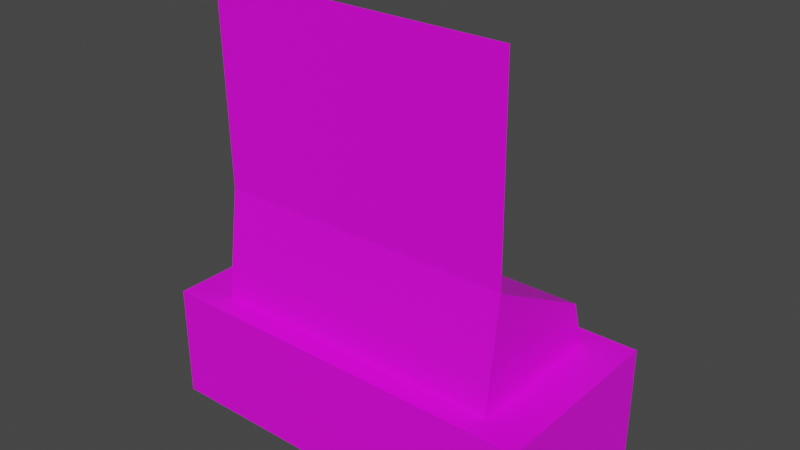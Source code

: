 # Source: console.blend  (saved by Blender 2.93.21; exported with 4.5.12 LTS)
import bpy
from mathutils import Matrix  # noqa: F401  (used for matrix-valued properties, if any)

bpy.ops.wm.read_factory_settings(use_empty=True)
scene = bpy.context.scene
scene.name = 'Scene'

# ---- collections
col_collection = bpy.data.collections.new('Collection'); scene.collection.children.link(col_collection)

# ---- images (referenced by path relative to the original .blend; pixels are not part of the script)
import os
ASSET_DIR = os.environ.get("B2B_ASSET_DIR", "")  # directory of the original .blend (textures are referenced by path, not embedded)
HERE = os.path.dirname(os.path.abspath(__file__))  # packed textures are extracted next to this script under _unpacked/

def load_image(name, relpath, width, height, colorspace="sRGB"):
    """Load a texture the original file referenced (path relative to the .blend, or extracted next to this script)."""
    p = next((c for c in (os.path.join(HERE, relpath), os.path.join(ASSET_DIR, relpath)) if relpath and os.path.exists(c)), "")
    if p:
        img = bpy.data.images.load(p, check_existing=True)
        img.name = name
    else:  # same state as the original file: an image datablock whose file is absent (Cycles renders it pink)
        img = bpy.data.images.new(name, width, height)
        img.source = "FILE"
        img.filepath = "//" + (relpath or name)
    img.colorspace_settings.name = colorspace
    return img
img_metal_grating_jpg = load_image('metal_grating.jpg', 'metal_grating.jpg', 1024, 1024, 'sRGB')

# ---- materials (node trees are filled in below, after node groups)
mat_material_003 = bpy.data.materials.new('Material.003')
mat_material_003.use_transparent_shadow = False

# ---- material node trees
mat_material_003.use_nodes = True; mat_material_003.node_tree.nodes.clear()
_N = mat_material_003.node_tree.nodes; _L = mat_material_003.node_tree.links
n0 = _N.new('ShaderNodeBsdfPrincipled'); n0.name = 'Principled BSDF'; n0.location = (10, 300)
n0.distribution = 'GGX'
n0.subsurface_method = 'BURLEY'
n0.inputs[3].default_value = 1.45
n0.inputs[27].default_value = (0.0, 0.0, 0.0, 1.0)
n0.inputs[28].default_value = 1.0
n1 = _N.new('ShaderNodeOutputMaterial'); n1.name = 'Material Output'; n1.location = (300, 300)
n2 = _N.new('ShaderNodeTexImage'); n2.name = 'Image Texture'; n2.location = (-300, 231)
n2.image = img_metal_grating_jpg
_L.new(n0.outputs[0], n1.inputs[0])
_L.new(n2.outputs[0], n0.inputs[0])
n1.is_active_output = True

# ---- world
world_world = bpy.data.worlds.new('World'); scene.world = world_world
world_world.use_nodes = True; world_world.node_tree.nodes.clear()
_N = world_world.node_tree.nodes; _L = world_world.node_tree.links
n0 = _N.new('ShaderNodeOutputWorld'); n0.name = 'World Output'; n0.location = (300, 300)
n1 = _N.new('ShaderNodeBackground'); n1.name = 'Background'; n1.location = (10, 300)
n1.inputs[0].default_value = (0.05088, 0.05088, 0.05088, 1.0)
_L.new(n1.outputs[0], n0.inputs[0])
n0.is_active_output = True
world_world.color = (0.05088, 0.05088, 0.05088)
world_world.use_sun_shadow = False
world_world.sun_shadow_jitter_overblur = 0.0

# ---- meshes
me_cube_003 = bpy.data.meshes.new('Cube.003')
me_cube_003.from_pydata([(-0.3, -0.1464, 0.06127), (-0.3, -0.1464, 0.1), (-0.3, 0.1464, 0.06127), (-0.3, 0.1464, 0.1), (0.3, -0.1464, 0.06127), (0.3, -0.1464, 0.1), (0.3, 0.1464, 0.06127), (0.3, 0.1464, 0.1), (-0.2312, -0.1128, 0.2383), (-0.2312, 0.1128, 0.2383), (0.2312, -0.1128, 0.2383), (0.2312, 0.1128, 0.2383), (-0.3, -0.1464, 0.2383), (-0.3, 0.1464, 0.2383), (0.3, 0.1464, 0.2383), (0.3, -0.1464, 0.2383), (-0.08473, -0.04815, 0.47), (-0.1161, 0.0452, 0.3362), (0.08473, -0.04815, 0.47), (0.1161, 0.0452, 0.3362), (-0.2312, -0.09004, 0.4093), (-0.2312, 0.09004, 0.312), (0.2312, 0.09004, 0.312), (0.2312, -0.09004, 0.4093), (-0.08473, -0.04815, 0.6696), (0.08473, -0.04815, 0.6696), (-0.2312, -0.09591, 0.7196), (0.2312, -0.09591, 0.7196), (0.1161, -0.0452, 0.3851), (-0.1161, -0.0452, 0.3851), (0.1161, -0.04815, 0.6994), (-0.1161, -0.04815, 0.6994), (-0.08473, -0.07252, 0.47), (0.08473, -0.07252, 0.47), (-0.08473, -0.07252, 0.6696), (0.08473, -0.07252, 0.6696)], [], [(0, 1, 3, 2), (2, 3, 7, 6), (6, 7, 5, 4), (4, 5, 1, 0), (2, 6, 4, 0), (5, 7, 14, 15), (8, 10, 23, 20), (3, 1, 12, 13), (1, 5, 15, 12), (7, 3, 13, 14), (8, 9, 13, 12), (9, 11, 14, 13), (11, 10, 15, 14), (10, 8, 12, 15), (11, 9, 21, 22), (10, 11, 22, 23), (9, 8, 20, 21), (29, 17, 21, 20), (17, 19, 22, 21), (19, 28, 23, 22), (29, 20, 26, 31), (30, 31, 26, 27), (23, 28, 30, 27), (18, 16, 32, 33), (20, 23, 27, 26), (16, 18, 28, 29), (25, 24, 31, 30), (24, 16, 29, 31), (18, 25, 30, 28), (33, 32, 34, 35), (25, 18, 33, 35), (24, 25, 35, 34), (16, 24, 34, 32), (28, 29, 17, 19)])
_uv = me_cube_003.uv_layers.new(name='UVMap')
_uv.uv.foreach_set('vector', [0.3067, 0.6913, 0.3067, 0.6164, 0.001001, 0.6164, 0.001001, 0.6913, 0.6913, 0.001001, 0.6164, 0.001001, 0.6164, 0.3067, 0.6913, 0.3067, 0.6144, 0.6913, 0.6144, 0.6164, 0.3087, 0.6164, 0.3087, 0.6913, 0.6913, 0.3087, 0.6164, 0.3087, 0.6164, 0.6144, 0.6913, 0.6144, 0.3067, 0.001001, 0.001001, 0.001001, 0.001001, 0.3067, 0.3067, 0.3067, 0.001001, 0.4605, 0.3067, 0.4605, 0.3067, 0.3087, 0.001001, 0.3087, 0.4605, 0.001001, 0.3087, 0.001001, 0.3087, 0.3067, 0.4605, 0.3067, 0.001001, 0.6144, 0.3067, 0.6144, 0.3067, 0.4625, 0.001001, 0.4625, 0.6144, 0.3067, 0.6144, 0.001001, 0.4625, 0.001001, 0.4625, 0.3067, 0.3087, 0.4605, 0.6144, 0.4605, 0.6144, 0.3087, 0.3087, 0.3087, 0.7682, 0.3067, 0.7682, 0.001001, 0.6933, 0.001001, 0.6933, 0.3067, 0.001001, 0.7682, 0.3067, 0.7682, 0.3067, 0.6933, 0.001001, 0.6933, 0.7682, 0.6144, 0.7682, 0.3087, 0.6933, 0.3087, 0.6933, 0.6144, 0.3087, 0.7682, 0.6144, 0.7682, 0.6144, 0.6933, 0.3087, 0.6933, 0.8452, 0.7682, 0.8452, 0.6164, 0.7702, 0.6164, 0.7702, 0.7682, 0.7682, 0.6164, 0.6164, 0.6164, 0.6164, 0.7682, 0.7682, 0.7682, 0.1528, 0.7702, 0.001001, 0.7702, 0.001001, 0.9221, 0.1528, 0.9221, 0.4625, 0.9221, 0.6144, 0.9221, 0.6144, 0.8472, 0.4625, 0.8472, 0.9221, 0.7682, 0.9221, 0.6164, 0.8472, 0.6164, 0.8472, 0.7682, 0.6164, 0.9221, 0.7682, 0.9221, 0.7682, 0.8472, 0.6164, 0.8472, 0.8452, 0.001001, 0.7702, 0.001001, 0.7702, 0.3067, 0.8452, 0.3067, 0.7702, 0.8452, 0.9221, 0.8452, 0.9221, 0.7702, 0.7702, 0.7702, 0.8452, 0.3087, 0.7702, 0.3087, 0.7702, 0.6144, 0.8452, 0.6144, 0.8452, 0.8472, 0.7702, 0.8472, 0.7702, 0.9221, 0.8452, 0.9221, 0.6144, 0.6144, 0.6144, 0.4625, 0.3087, 0.4625, 0.3087, 0.6144, 0.999, 0.001001, 0.9241, 0.001001, 0.9241, 0.1528, 0.999, 0.1528, 0.9221, 0.8472, 0.8472, 0.8472, 0.8472, 0.9221, 0.9221, 0.9221, 0.1548, 0.8452, 0.4605, 0.8452, 0.4605, 0.7702, 0.1548, 0.7702, 0.9221, 0.3067, 0.9221, 0.001001, 0.8472, 0.001001, 0.8472, 0.3067, 0.7682, 0.8452, 0.7682, 0.7702, 0.4625, 0.7702, 0.4625, 0.8452, 0.9221, 0.6144, 0.9221, 0.3087, 0.8472, 0.3087, 0.8472, 0.6144, 0.07592, 0.9241, 0.001001, 0.9241, 0.001001, 0.999, 0.07592, 0.999, 0.1548, 0.9221, 0.4605, 0.9221, 0.4605, 0.8472, 0.1548, 0.8472, 0.1528, 0.9241, 0.07792, 0.9241, 0.07792, 0.999, 0.1528, 0.999])
me_cube_003.materials.append(mat_material_003)
me_cube_003.use_remesh_fix_poles = True
me_cube_003.use_remesh_preserve_attributes = False
me_cube_003.update()

# ---- objects
ob_console = bpy.data.objects.new('console', me_cube_003)

# ---- transforms, parenting, visibility, modifiers, constraints
ob_console.location = (0.0, 0.0, 0.0)

# ---- collection membership
col_collection.objects.link(ob_console)

# ---- scene / render settings (as saved in the file)
scene.frame_start = 1; scene.frame_end = 250; scene.frame_set(1)
scene.render.engine = 'BLENDER_EEVEE_NEXT'
scene.cycles.use_denoising = False
scene.cycles.samples = 128
scene.cycles.sampling_pattern = 'TABULATED_SOBOL'
scene.cycles.use_adaptive_sampling = False
scene.cycles.use_light_tree = False
scene.view_settings.view_transform = 'Filmic'
bpy.context.view_layer.update()

# ---- added for rendering (the .blend has no active camera and no usable light): camera, sun
cam_auto = bpy.data.cameras.new('AutoCamera')
cam_auto.lens = 50.0
cam_auto.sensor_width = 36.0
cam_auto.clip_end = 1000.0
ob_auto_camera = bpy.data.objects.new('AutoCamera', cam_auto)
scene.collection.objects.link(ob_auto_camera)
ob_auto_camera.location = (0.867491, -1.04099, 1.08442)
ob_auto_camera.rotation_euler = (1.09748, -7.21219e-08, 0.694738)
scene.camera = ob_auto_camera
light_auto_sun = bpy.data.lights.new('AutoSun', 'SUN')
light_auto_sun.energy = 3.0
light_auto_sun.angle = 0.0523599
ob_auto_sun = bpy.data.objects.new('AutoSun', light_auto_sun)
scene.collection.objects.link(ob_auto_sun)
ob_auto_sun.rotation_euler = (0.872665, 0.174533, 0.523599)
bpy.context.view_layer.update()
